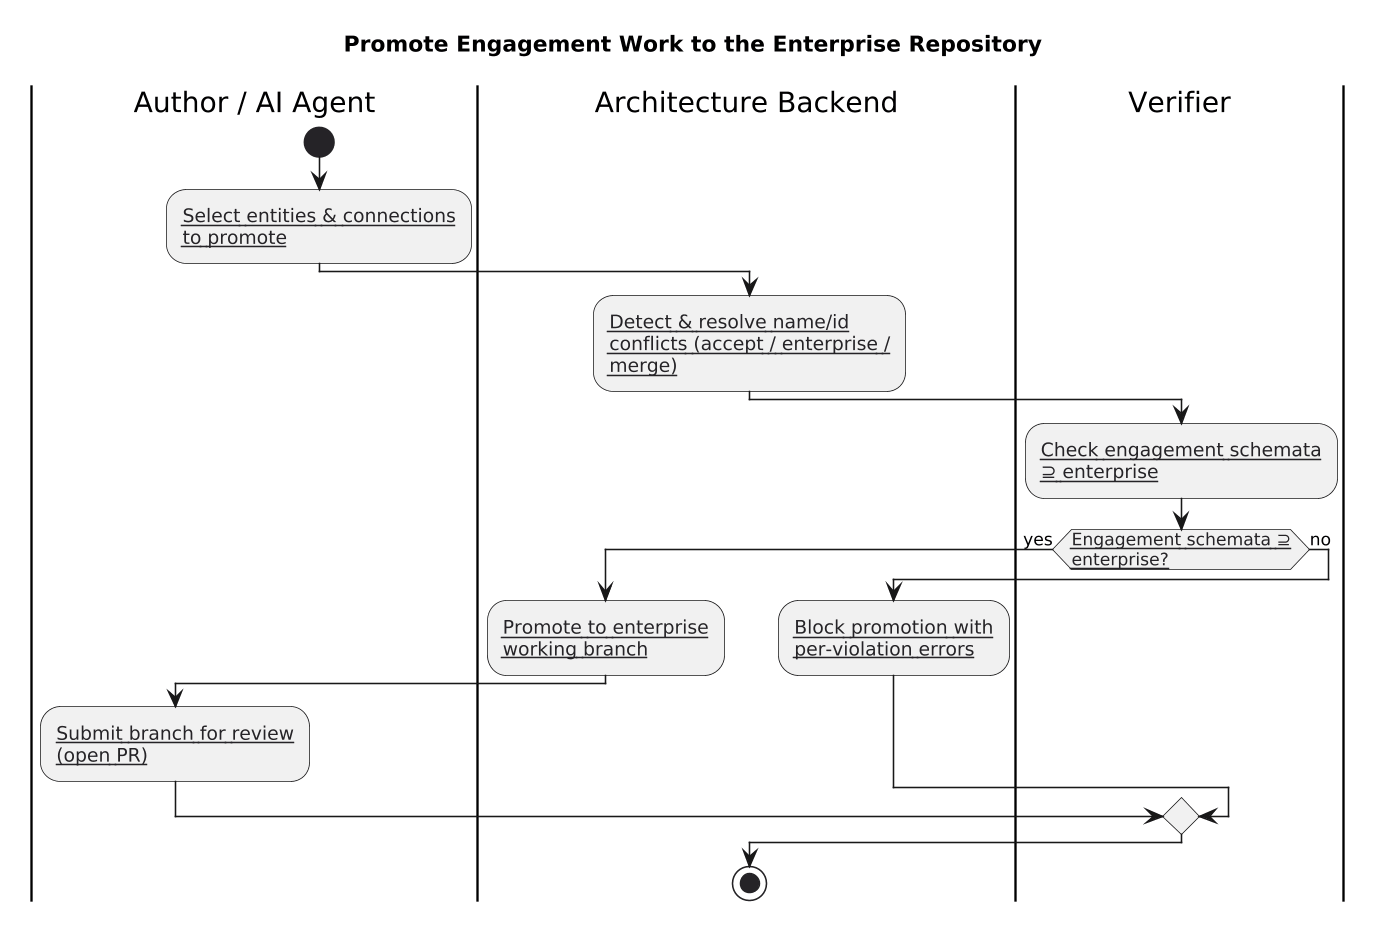

The diagram above was rendered by PlantUML. Its source (embedded in the PNG):
@startuml
skinparamlocked dpi 150
skinparam hyperlinkColor #252327
skinparam hyperlinkUnderline false
skinparam wrapWidth 180
skinparam maxMessageSize 180
title Promote Engagement Work to the Enterprise Repository

|Author / AI Agent|
start

:[[arch://a1 Select entities & connections to promote]];
|Architecture Backend|
:[[arch://a2 Detect & resolve name/id conflicts (accept / enterprise / merge)]];
|Verifier|
:[[arch://a3 Check engagement schemata ⊇ enterprise]];
if ([[arch://d1 Engagement schemata ⊇ enterprise?]]) then (yes)
|Architecture Backend|
:[[arch://a4 Promote to enterprise working branch]];
|Author / AI Agent|
:[[arch://a5 Submit branch for review (open PR)]];
else (no)
|Architecture Backend|
:[[arch://a6 Block promotion with per-violation errors]];
endif

stop
@enduml